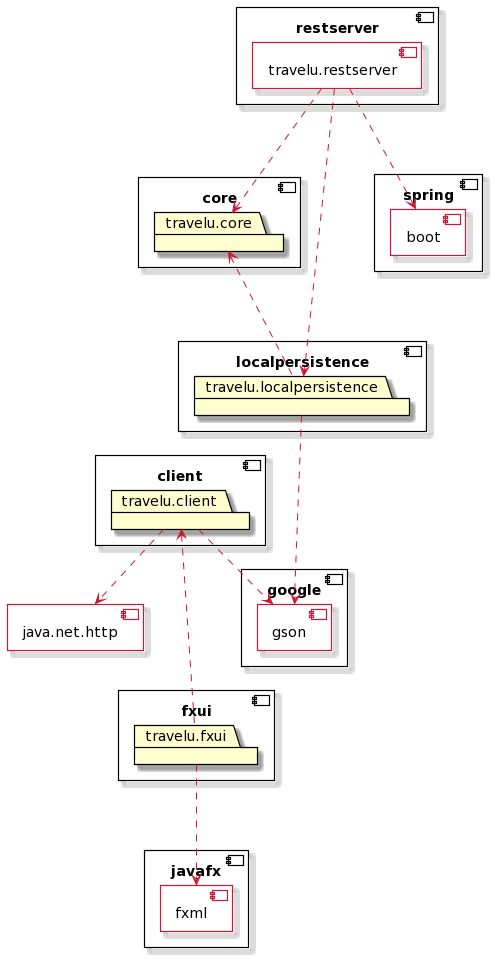

The diagram above was rendered by PlantUML. Its source (embedded in the PNG):
@startuml
skin rose

component restserver {
  [travelu.restserver] <<inside>>
}

component fxui {
  package travelu.fxui {
}
}

component core {
  package travelu.core {
}
}

component localpersistence {
  package travelu.localpersistence {
}
}

component client {
  package travelu.client {
}
}

component spring {
  [boot] <<inside>>
}

component javafx {
  [fxml] <<inside>>
}

component google {
  [gson] <<inside>>
}

component java.net.http <<inside>> {
}
skinparam Component {
  BackgroundColor transparent
  BorderColor black
  BorderColor<<inside>> #cc1836
}

skinparam ComponentBorderThickness 1.2
skinparam PackageBorderThickness 1.2
skinparam PackageBorderColor black
skinparam ArrowColor #cc1836

HIDE <<inside>> stereotype

travelu.client <... travelu.fxui
travelu.client ..> gson
travelu.client ..> java.net.http
travelu.fxui ...> fxml
travelu.localpersistence ...> gson
travelu.core <... travelu.localpersistence
travelu.restserver ...> travelu.core
travelu.restserver ...> boot
travelu.restserver ...> travelu.localpersistence
@enduml